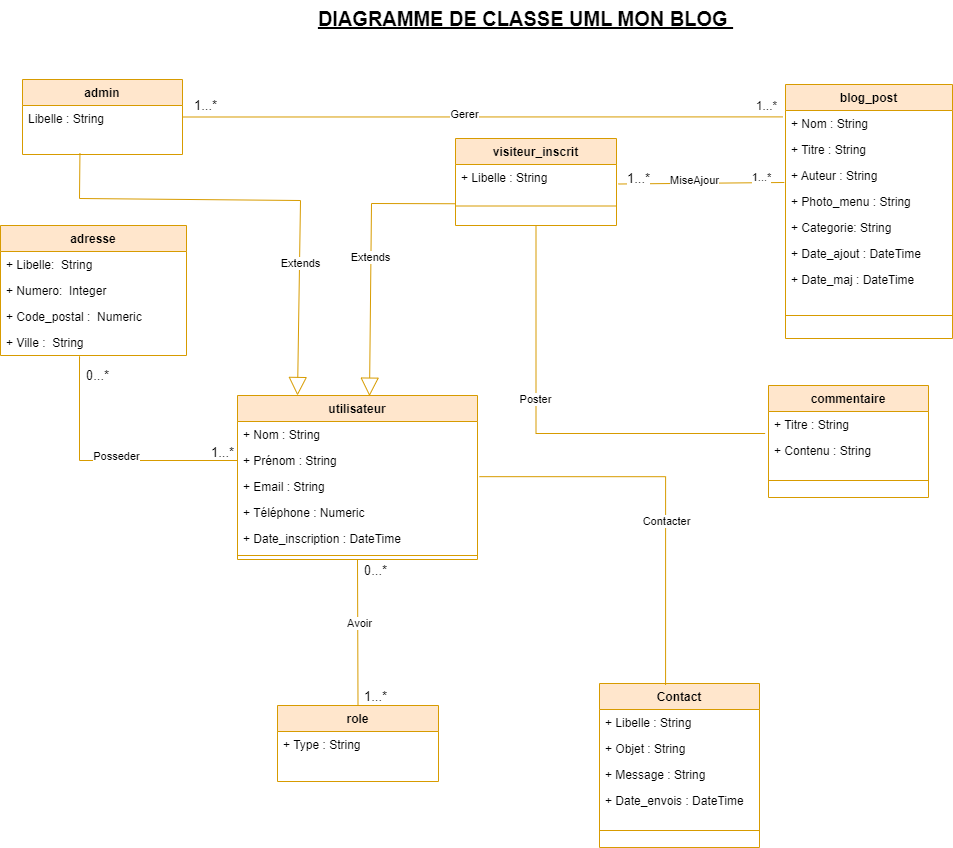

The diagram above was exported from draw.io. Its source (the exported page's mxGraphModel, read from the mxfile embedded in the PNG):
<mxGraphModel dx="1050" dy="522" grid="0" gridSize="10" guides="1" tooltips="1" connect="1" arrows="1" fold="1" page="0" pageScale="1" pageWidth="827" pageHeight="1169" math="0" shadow="0">
  <root>
    <mxCell id="0" />
    <mxCell id="1" parent="0" />
    <mxCell id="fUsmUflWJF2-5Y2BONKY-7" value="commentaire" style="swimlane;fontStyle=1;align=center;verticalAlign=top;childLayout=stackLayout;horizontal=1;startSize=26;horizontalStack=0;resizeParent=1;resizeParentMax=0;resizeLast=0;collapsible=1;marginBottom=0;fillColor=#ffe6cc;strokeColor=#d79b00;shadow=0;" parent="1" vertex="1">
      <mxGeometry x="793" y="396" width="160" height="112" as="geometry" />
    </mxCell>
    <mxCell id="fUsmUflWJF2-5Y2BONKY-8" value="+ Titre : String" style="text;strokeColor=none;fillColor=none;align=left;verticalAlign=top;spacingLeft=4;spacingRight=4;overflow=hidden;rotatable=0;points=[[0,0.5],[1,0.5]];portConstraint=eastwest;" parent="fUsmUflWJF2-5Y2BONKY-7" vertex="1">
      <mxGeometry y="26" width="160" height="26" as="geometry" />
    </mxCell>
    <mxCell id="06m3fe0b9Glur0g12V7O-2" value="+ Contenu : String" style="text;strokeColor=none;fillColor=none;align=left;verticalAlign=top;spacingLeft=4;spacingRight=4;overflow=hidden;rotatable=0;points=[[0,0.5],[1,0.5]];portConstraint=eastwest;" parent="fUsmUflWJF2-5Y2BONKY-7" vertex="1">
      <mxGeometry y="52" width="160" height="26" as="geometry" />
    </mxCell>
    <mxCell id="fUsmUflWJF2-5Y2BONKY-13" value="" style="line;strokeWidth=1;fillColor=none;align=left;verticalAlign=middle;spacingTop=-1;spacingLeft=3;spacingRight=3;rotatable=0;labelPosition=right;points=[];portConstraint=eastwest;strokeColor=inherit;" parent="fUsmUflWJF2-5Y2BONKY-7" vertex="1">
      <mxGeometry y="78" width="160" height="34" as="geometry" />
    </mxCell>
    <mxCell id="fUsmUflWJF2-5Y2BONKY-14" value="admin" style="swimlane;fontStyle=1;align=center;verticalAlign=top;childLayout=stackLayout;horizontal=1;startSize=26;horizontalStack=0;resizeParent=1;resizeParentMax=0;resizeLast=0;collapsible=1;marginBottom=0;fillColor=#ffe6cc;strokeColor=#d79b00;shadow=0;" parent="1" vertex="1">
      <mxGeometry x="47" y="90" width="160" height="75" as="geometry" />
    </mxCell>
    <mxCell id="fUsmUflWJF2-5Y2BONKY-15" value="Libelle : String" style="text;strokeColor=none;fillColor=none;align=left;verticalAlign=top;spacingLeft=4;spacingRight=4;overflow=hidden;rotatable=0;points=[[0,0.5],[1,0.5]];portConstraint=eastwest;" parent="fUsmUflWJF2-5Y2BONKY-14" vertex="1">
      <mxGeometry y="26" width="160" height="49" as="geometry" />
    </mxCell>
    <mxCell id="fUsmUflWJF2-5Y2BONKY-16" value="blog_post" style="swimlane;fontStyle=1;align=center;verticalAlign=top;childLayout=stackLayout;horizontal=1;startSize=26;horizontalStack=0;resizeParent=1;resizeParentMax=0;resizeLast=0;collapsible=1;marginBottom=0;fillColor=#ffe6cc;strokeColor=#d79b00;shadow=0;" parent="1" vertex="1">
      <mxGeometry x="810" y="95" width="167" height="254" as="geometry" />
    </mxCell>
    <mxCell id="fUsmUflWJF2-5Y2BONKY-17" value="+ Nom : String&#10;" style="text;strokeColor=none;fillColor=none;align=left;verticalAlign=top;spacingLeft=4;spacingRight=4;overflow=hidden;rotatable=0;points=[[0,0.5],[1,0.5]];portConstraint=eastwest;" parent="fUsmUflWJF2-5Y2BONKY-16" vertex="1">
      <mxGeometry y="26" width="167" height="26" as="geometry" />
    </mxCell>
    <mxCell id="fUsmUflWJF2-5Y2BONKY-18" value="+ Titre : String" style="text;strokeColor=none;fillColor=none;align=left;verticalAlign=top;spacingLeft=4;spacingRight=4;overflow=hidden;rotatable=0;points=[[0,0.5],[1,0.5]];portConstraint=eastwest;" parent="fUsmUflWJF2-5Y2BONKY-16" vertex="1">
      <mxGeometry y="52" width="167" height="26" as="geometry" />
    </mxCell>
    <mxCell id="fUsmUflWJF2-5Y2BONKY-86" value="+ Auteur : String" style="text;strokeColor=none;fillColor=none;align=left;verticalAlign=top;spacingLeft=4;spacingRight=4;overflow=hidden;rotatable=0;points=[[0,0.5],[1,0.5]];portConstraint=eastwest;" parent="fUsmUflWJF2-5Y2BONKY-16" vertex="1">
      <mxGeometry y="78" width="167" height="26" as="geometry" />
    </mxCell>
    <mxCell id="fUsmUflWJF2-5Y2BONKY-19" value="+ Photo_menu : String&#10;" style="text;strokeColor=none;fillColor=none;align=left;verticalAlign=top;spacingLeft=4;spacingRight=4;overflow=hidden;rotatable=0;points=[[0,0.5],[1,0.5]];portConstraint=eastwest;" parent="fUsmUflWJF2-5Y2BONKY-16" vertex="1">
      <mxGeometry y="104" width="167" height="26" as="geometry" />
    </mxCell>
    <mxCell id="fUsmUflWJF2-5Y2BONKY-20" value="+ Categorie: String" style="text;strokeColor=none;fillColor=none;align=left;verticalAlign=top;spacingLeft=4;spacingRight=4;overflow=hidden;rotatable=0;points=[[0,0.5],[1,0.5]];portConstraint=eastwest;" parent="fUsmUflWJF2-5Y2BONKY-16" vertex="1">
      <mxGeometry y="130" width="167" height="26" as="geometry" />
    </mxCell>
    <mxCell id="fUsmUflWJF2-5Y2BONKY-21" value="+ Date_ajout : DateTime" style="text;strokeColor=none;fillColor=none;align=left;verticalAlign=top;spacingLeft=4;spacingRight=4;overflow=hidden;rotatable=0;points=[[0,0.5],[1,0.5]];portConstraint=eastwest;" parent="fUsmUflWJF2-5Y2BONKY-16" vertex="1">
      <mxGeometry y="156" width="167" height="26" as="geometry" />
    </mxCell>
    <mxCell id="fUsmUflWJF2-5Y2BONKY-85" value="+ Date_maj : DateTime" style="text;strokeColor=none;fillColor=none;align=left;verticalAlign=top;spacingLeft=4;spacingRight=4;overflow=hidden;rotatable=0;points=[[0,0.5],[1,0.5]];portConstraint=eastwest;" parent="fUsmUflWJF2-5Y2BONKY-16" vertex="1">
      <mxGeometry y="182" width="167" height="26" as="geometry" />
    </mxCell>
    <mxCell id="fUsmUflWJF2-5Y2BONKY-22" value="" style="line;strokeWidth=1;fillColor=none;align=left;verticalAlign=middle;spacingTop=-1;spacingLeft=3;spacingRight=3;rotatable=0;labelPosition=right;points=[];portConstraint=eastwest;strokeColor=inherit;" parent="fUsmUflWJF2-5Y2BONKY-16" vertex="1">
      <mxGeometry y="208" width="167" height="46" as="geometry" />
    </mxCell>
    <mxCell id="fUsmUflWJF2-5Y2BONKY-23" value="utilisateur" style="swimlane;fontStyle=1;align=center;verticalAlign=top;childLayout=stackLayout;horizontal=1;startSize=26;horizontalStack=0;resizeParent=1;resizeParentMax=0;resizeLast=0;collapsible=1;marginBottom=0;fillColor=#ffe6cc;strokeColor=#d79b00;shadow=0;" parent="1" vertex="1">
      <mxGeometry x="262" y="406" width="240" height="164" as="geometry" />
    </mxCell>
    <mxCell id="fUsmUflWJF2-5Y2BONKY-24" value="+ Nom : String&#10;" style="text;strokeColor=none;fillColor=none;align=left;verticalAlign=top;spacingLeft=4;spacingRight=4;overflow=hidden;rotatable=0;points=[[0,0.5],[1,0.5]];portConstraint=eastwest;" parent="fUsmUflWJF2-5Y2BONKY-23" vertex="1">
      <mxGeometry y="26" width="240" height="26" as="geometry" />
    </mxCell>
    <mxCell id="fUsmUflWJF2-5Y2BONKY-25" value="+ Prénom : String " style="text;strokeColor=none;fillColor=none;align=left;verticalAlign=top;spacingLeft=4;spacingRight=4;overflow=hidden;rotatable=0;points=[[0,0.5],[1,0.5]];portConstraint=eastwest;" parent="fUsmUflWJF2-5Y2BONKY-23" vertex="1">
      <mxGeometry y="52" width="240" height="26" as="geometry" />
    </mxCell>
    <mxCell id="fUsmUflWJF2-5Y2BONKY-26" value="+ Email : String" style="text;strokeColor=none;fillColor=none;align=left;verticalAlign=top;spacingLeft=4;spacingRight=4;overflow=hidden;rotatable=0;points=[[0,0.5],[1,0.5]];portConstraint=eastwest;" parent="fUsmUflWJF2-5Y2BONKY-23" vertex="1">
      <mxGeometry y="78" width="240" height="26" as="geometry" />
    </mxCell>
    <mxCell id="06m3fe0b9Glur0g12V7O-1" value="+ Téléphone : Numeric" style="text;strokeColor=none;fillColor=none;align=left;verticalAlign=top;spacingLeft=4;spacingRight=4;overflow=hidden;rotatable=0;points=[[0,0.5],[1,0.5]];portConstraint=eastwest;" parent="fUsmUflWJF2-5Y2BONKY-23" vertex="1">
      <mxGeometry y="104" width="240" height="26" as="geometry" />
    </mxCell>
    <mxCell id="fUsmUflWJF2-5Y2BONKY-27" value="+ Date_inscription : DateTime" style="text;strokeColor=none;fillColor=none;align=left;verticalAlign=top;spacingLeft=4;spacingRight=4;overflow=hidden;rotatable=0;points=[[0,0.5],[1,0.5]];portConstraint=eastwest;" parent="fUsmUflWJF2-5Y2BONKY-23" vertex="1">
      <mxGeometry y="130" width="240" height="26" as="geometry" />
    </mxCell>
    <mxCell id="fUsmUflWJF2-5Y2BONKY-28" value="" style="line;strokeWidth=1;fillColor=none;align=left;verticalAlign=middle;spacingTop=-1;spacingLeft=3;spacingRight=3;rotatable=0;labelPosition=right;points=[];portConstraint=eastwest;strokeColor=inherit;" parent="fUsmUflWJF2-5Y2BONKY-23" vertex="1">
      <mxGeometry y="156" width="240" height="8" as="geometry" />
    </mxCell>
    <mxCell id="fUsmUflWJF2-5Y2BONKY-29" value="adresse" style="swimlane;fontStyle=1;align=center;verticalAlign=top;childLayout=stackLayout;horizontal=1;startSize=26;horizontalStack=0;resizeParent=1;resizeParentMax=0;resizeLast=0;collapsible=1;marginBottom=0;fillColor=#ffe6cc;strokeColor=#d79b00;shadow=0;" parent="1" vertex="1">
      <mxGeometry x="25" y="236" width="186" height="130" as="geometry" />
    </mxCell>
    <mxCell id="fUsmUflWJF2-5Y2BONKY-30" value="+ Libelle:  String" style="text;strokeColor=none;fillColor=none;align=left;verticalAlign=top;spacingLeft=4;spacingRight=4;overflow=hidden;rotatable=0;points=[[0,0.5],[1,0.5]];portConstraint=eastwest;" parent="fUsmUflWJF2-5Y2BONKY-29" vertex="1">
      <mxGeometry y="26" width="186" height="26" as="geometry" />
    </mxCell>
    <mxCell id="fUsmUflWJF2-5Y2BONKY-31" value="+ Numero:  Integer" style="text;strokeColor=none;fillColor=none;align=left;verticalAlign=top;spacingLeft=4;spacingRight=4;overflow=hidden;rotatable=0;points=[[0,0.5],[1,0.5]];portConstraint=eastwest;" parent="fUsmUflWJF2-5Y2BONKY-29" vertex="1">
      <mxGeometry y="52" width="186" height="26" as="geometry" />
    </mxCell>
    <mxCell id="fUsmUflWJF2-5Y2BONKY-32" value="+ Code_postal :  Numeric" style="text;strokeColor=none;fillColor=none;align=left;verticalAlign=top;spacingLeft=4;spacingRight=4;overflow=hidden;rotatable=0;points=[[0,0.5],[1,0.5]];portConstraint=eastwest;" parent="fUsmUflWJF2-5Y2BONKY-29" vertex="1">
      <mxGeometry y="78" width="186" height="26" as="geometry" />
    </mxCell>
    <mxCell id="fUsmUflWJF2-5Y2BONKY-33" value="+ Ville :  String" style="text;strokeColor=none;fillColor=none;align=left;verticalAlign=top;spacingLeft=4;spacingRight=4;overflow=hidden;rotatable=0;points=[[0,0.5],[1,0.5]];portConstraint=eastwest;" parent="fUsmUflWJF2-5Y2BONKY-29" vertex="1">
      <mxGeometry y="104" width="186" height="26" as="geometry" />
    </mxCell>
    <mxCell id="fUsmUflWJF2-5Y2BONKY-37" value="&lt;u style=&quot;border-color: rgb(0, 0, 0); font-family: Helvetica; font-size: 20px; font-style: normal; font-variant-ligatures: normal; font-variant-caps: normal; letter-spacing: normal; orphans: 2; text-indent: 0px; text-transform: none; widows: 2; word-spacing: 0px; -webkit-text-stroke-width: 0px;&quot;&gt;&lt;font style=&quot;&quot;&gt;&lt;b style=&quot;&quot;&gt;DIAGRAMME DE CLASSE UML MON BLOG&amp;nbsp;&lt;/b&gt;&lt;/font&gt;&lt;/u&gt;" style="text;whiteSpace=wrap;html=1;align=center;shadow=0;" parent="1" vertex="1">
      <mxGeometry x="311.000048828125" y="11" width="479" height="46" as="geometry" />
    </mxCell>
    <mxCell id="fUsmUflWJF2-5Y2BONKY-38" value="Extends" style="endArrow=block;endSize=16;endFill=0;html=1;rounded=0;entryX=0.25;entryY=0;entryDx=0;entryDy=0;exitX=0.359;exitY=0.977;exitDx=0;exitDy=0;exitPerimeter=0;shadow=0;fillColor=#ffe6cc;strokeColor=#d79b00;" parent="1" source="fUsmUflWJF2-5Y2BONKY-15" target="fUsmUflWJF2-5Y2BONKY-23" edge="1">
      <mxGeometry x="0.4268" y="1" width="160" relative="1" as="geometry">
        <mxPoint x="121" y="198" as="sourcePoint" />
        <mxPoint x="370" y="122" as="targetPoint" />
        <Array as="points">
          <mxPoint x="104" y="209" />
          <mxPoint x="325" y="211" />
        </Array>
        <mxPoint as="offset" />
      </mxGeometry>
    </mxCell>
    <mxCell id="fUsmUflWJF2-5Y2BONKY-47" value="visiteur_inscrit" style="swimlane;fontStyle=1;align=center;verticalAlign=top;childLayout=stackLayout;horizontal=1;startSize=26;horizontalStack=0;resizeParent=1;resizeParentMax=0;resizeLast=0;collapsible=1;marginBottom=0;fillColor=#ffe6cc;strokeColor=#d79b00;shadow=0;" parent="1" vertex="1">
      <mxGeometry x="480" y="149" width="161" height="87" as="geometry" />
    </mxCell>
    <mxCell id="fUsmUflWJF2-5Y2BONKY-48" value="+ Libelle : String" style="text;strokeColor=none;fillColor=none;align=left;verticalAlign=top;spacingLeft=4;spacingRight=4;overflow=hidden;rotatable=0;points=[[0,0.5],[1,0.5]];portConstraint=eastwest;" parent="fUsmUflWJF2-5Y2BONKY-47" vertex="1">
      <mxGeometry y="26" width="161" height="22" as="geometry" />
    </mxCell>
    <mxCell id="fUsmUflWJF2-5Y2BONKY-51" value="" style="line;strokeWidth=1;fillColor=none;align=left;verticalAlign=middle;spacingTop=-1;spacingLeft=3;spacingRight=3;rotatable=0;labelPosition=right;points=[];portConstraint=eastwest;strokeColor=inherit;" parent="fUsmUflWJF2-5Y2BONKY-47" vertex="1">
      <mxGeometry y="48" width="161" height="39" as="geometry" />
    </mxCell>
    <mxCell id="fUsmUflWJF2-5Y2BONKY-52" value="Extends" style="endArrow=block;endSize=16;endFill=0;html=1;rounded=0;exitX=0;exitY=0.75;exitDx=0;exitDy=0;entryX=0.55;entryY=0.004;entryDx=0;entryDy=0;entryPerimeter=0;shadow=0;fillColor=#ffe6cc;strokeColor=#d79b00;" parent="1" source="fUsmUflWJF2-5Y2BONKY-47" target="fUsmUflWJF2-5Y2BONKY-23" edge="1">
      <mxGeometry width="160" relative="1" as="geometry">
        <mxPoint x="476" y="210" as="sourcePoint" />
        <mxPoint x="392" y="309" as="targetPoint" />
        <mxPoint as="offset" />
        <Array as="points">
          <mxPoint x="396" y="214" />
        </Array>
      </mxGeometry>
    </mxCell>
    <mxCell id="fUsmUflWJF2-5Y2BONKY-61" value="role" style="swimlane;fontStyle=1;align=center;verticalAlign=top;childLayout=stackLayout;horizontal=1;startSize=26;horizontalStack=0;resizeParent=1;resizeParentMax=0;resizeLast=0;collapsible=1;marginBottom=0;fillColor=#ffe6cc;strokeColor=#d79b00;shadow=0;" parent="1" vertex="1">
      <mxGeometry x="302" y="716" width="161" height="76" as="geometry" />
    </mxCell>
    <mxCell id="fUsmUflWJF2-5Y2BONKY-62" value="+ Type : String&#10;" style="text;strokeColor=none;fillColor=none;align=left;verticalAlign=top;spacingLeft=4;spacingRight=4;overflow=hidden;rotatable=0;points=[[0,0.5],[1,0.5]];portConstraint=eastwest;" parent="fUsmUflWJF2-5Y2BONKY-61" vertex="1">
      <mxGeometry y="26" width="161" height="50" as="geometry" />
    </mxCell>
    <mxCell id="fUsmUflWJF2-5Y2BONKY-63" value="" style="endArrow=none;html=1;rounded=0;entryX=0.5;entryY=1;entryDx=0;entryDy=0;exitX=0.5;exitY=0;exitDx=0;exitDy=0;shadow=0;fillColor=#ffe6cc;strokeColor=#d79b00;" parent="1" source="fUsmUflWJF2-5Y2BONKY-61" target="fUsmUflWJF2-5Y2BONKY-23" edge="1">
      <mxGeometry width="50" height="50" relative="1" as="geometry">
        <mxPoint x="369.99999999999994" y="687.6379999999999" as="sourcePoint" />
        <mxPoint x="370.96" y="558" as="targetPoint" />
      </mxGeometry>
    </mxCell>
    <mxCell id="fUsmUflWJF2-5Y2BONKY-64" value="0...*" style="edgeLabel;html=1;align=center;verticalAlign=middle;resizable=0;points=[];fontSize=13;" parent="fUsmUflWJF2-5Y2BONKY-63" connectable="0" vertex="1">
      <mxGeometry x="0.8342" y="-1" relative="1" as="geometry">
        <mxPoint x="16" y="-1" as="offset" />
      </mxGeometry>
    </mxCell>
    <mxCell id="fUsmUflWJF2-5Y2BONKY-65" value="1...*" style="edgeLabel;html=1;align=center;verticalAlign=middle;resizable=0;points=[];fontSize=13;" parent="fUsmUflWJF2-5Y2BONKY-63" connectable="0" vertex="1">
      <mxGeometry x="-0.8504" relative="1" as="geometry">
        <mxPoint x="17" y="1" as="offset" />
      </mxGeometry>
    </mxCell>
    <mxCell id="fUsmUflWJF2-5Y2BONKY-66" value="Avoir" style="edgeLabel;html=1;align=center;verticalAlign=middle;resizable=0;points=[];" parent="fUsmUflWJF2-5Y2BONKY-63" connectable="0" vertex="1">
      <mxGeometry x="0.1279" y="-1" relative="1" as="geometry">
        <mxPoint as="offset" />
      </mxGeometry>
    </mxCell>
    <mxCell id="fUsmUflWJF2-5Y2BONKY-75" value="" style="endArrow=none;html=1;rounded=0;exitX=0;exitY=0.5;exitDx=0;exitDy=0;edgeStyle=orthogonalEdgeStyle;entryX=0.425;entryY=1.1;entryDx=0;entryDy=0;entryPerimeter=0;shadow=0;fillColor=#ffe6cc;strokeColor=#d79b00;" parent="1" source="fUsmUflWJF2-5Y2BONKY-25" target="fUsmUflWJF2-5Y2BONKY-33" edge="1">
      <mxGeometry width="50" height="50" relative="1" as="geometry">
        <mxPoint x="41" y="390" as="sourcePoint" />
        <mxPoint x="105" y="370" as="targetPoint" />
        <Array as="points">
          <mxPoint x="104" y="471" />
          <mxPoint x="104" y="367" />
        </Array>
      </mxGeometry>
    </mxCell>
    <mxCell id="fUsmUflWJF2-5Y2BONKY-76" value="1...*" style="edgeLabel;html=1;align=center;verticalAlign=middle;resizable=0;points=[];fontSize=13;" parent="fUsmUflWJF2-5Y2BONKY-75" connectable="0" vertex="1">
      <mxGeometry x="-0.9049" y="-2" relative="1" as="geometry">
        <mxPoint x="-3" y="-7" as="offset" />
      </mxGeometry>
    </mxCell>
    <mxCell id="fUsmUflWJF2-5Y2BONKY-77" value="0...*" style="edgeLabel;html=1;align=center;verticalAlign=middle;resizable=0;points=[];fontSize=13;" parent="fUsmUflWJF2-5Y2BONKY-75" connectable="0" vertex="1">
      <mxGeometry x="0.8544" y="1" relative="1" as="geometry">
        <mxPoint x="18" as="offset" />
      </mxGeometry>
    </mxCell>
    <mxCell id="fUsmUflWJF2-5Y2BONKY-78" value="Posseder" style="edgeLabel;html=1;align=center;verticalAlign=middle;resizable=0;points=[];" parent="fUsmUflWJF2-5Y2BONKY-75" connectable="0" vertex="1">
      <mxGeometry x="0.041" y="1" relative="1" as="geometry">
        <mxPoint x="15" y="-6" as="offset" />
      </mxGeometry>
    </mxCell>
    <mxCell id="fUsmUflWJF2-5Y2BONKY-79" value="" style="endArrow=none;html=1;rounded=0;fontSize=13;exitX=1;exitY=0.5;exitDx=0;exitDy=0;entryX=-0.015;entryY=0.246;entryDx=0;entryDy=0;entryPerimeter=0;shadow=0;fillColor=#ffe6cc;strokeColor=#d79b00;" parent="1" source="fUsmUflWJF2-5Y2BONKY-14" target="fUsmUflWJF2-5Y2BONKY-17" edge="1">
      <mxGeometry width="50" height="50" relative="1" as="geometry">
        <mxPoint x="553" y="122" as="sourcePoint" />
        <mxPoint x="813" y="125" as="targetPoint" />
      </mxGeometry>
    </mxCell>
    <mxCell id="fUsmUflWJF2-5Y2BONKY-80" value="1...*" style="edgeLabel;html=1;align=center;verticalAlign=middle;resizable=0;points=[];fontSize=13;" parent="fUsmUflWJF2-5Y2BONKY-79" connectable="0" vertex="1">
      <mxGeometry x="-0.8974" relative="1" as="geometry">
        <mxPoint x="-8" y="-12" as="offset" />
      </mxGeometry>
    </mxCell>
    <mxCell id="fUsmUflWJF2-5Y2BONKY-81" value="Gerer" style="edgeLabel;html=1;align=center;verticalAlign=middle;resizable=0;points=[];" parent="fUsmUflWJF2-5Y2BONKY-79" connectable="0" vertex="1">
      <mxGeometry x="-0.0548" relative="1" as="geometry">
        <mxPoint x="-2" y="-3" as="offset" />
      </mxGeometry>
    </mxCell>
    <mxCell id="fUsmUflWJF2-5Y2BONKY-82" value="1...*" style="text;html=1;align=center;verticalAlign=middle;resizable=0;points=[];autosize=1;shadow=0;fontFamily=Helvetica;" parent="1" vertex="1">
      <mxGeometry x="771" y="102" width="40" height="30" as="geometry" />
    </mxCell>
    <mxCell id="fUsmUflWJF2-5Y2BONKY-88" value="" style="endArrow=none;html=1;rounded=0;shadow=0;fontFamily=Helvetica;exitX=-0.021;exitY=0.846;exitDx=0;exitDy=0;entryX=0.5;entryY=1;entryDx=0;entryDy=0;edgeStyle=orthogonalEdgeStyle;fillColor=#ffe6cc;strokeColor=#d79b00;exitPerimeter=0;" parent="1" source="fUsmUflWJF2-5Y2BONKY-8" target="fUsmUflWJF2-5Y2BONKY-47" edge="1">
      <mxGeometry width="50" height="50" relative="1" as="geometry">
        <mxPoint x="802" y="479" as="sourcePoint" />
        <mxPoint x="560" y="262" as="targetPoint" />
      </mxGeometry>
    </mxCell>
    <mxCell id="fUsmUflWJF2-5Y2BONKY-89" value="Poster" style="edgeLabel;html=1;align=center;verticalAlign=middle;resizable=0;points=[];fontFamily=Helvetica;" parent="fUsmUflWJF2-5Y2BONKY-88" connectable="0" vertex="1">
      <mxGeometry x="0.2127" y="1" relative="1" as="geometry">
        <mxPoint y="1" as="offset" />
      </mxGeometry>
    </mxCell>
    <mxCell id="fUsmUflWJF2-5Y2BONKY-90" value="Contact" style="swimlane;fontStyle=1;align=center;verticalAlign=top;childLayout=stackLayout;horizontal=1;startSize=26;horizontalStack=0;resizeParent=1;resizeParentMax=0;resizeLast=0;collapsible=1;marginBottom=0;fillColor=#ffe6cc;strokeColor=#d79b00;shadow=0;" parent="1" vertex="1">
      <mxGeometry x="624" y="694" width="160" height="164" as="geometry" />
    </mxCell>
    <mxCell id="fUsmUflWJF2-5Y2BONKY-91" value="+ Libelle : String" style="text;strokeColor=none;fillColor=none;align=left;verticalAlign=top;spacingLeft=4;spacingRight=4;overflow=hidden;rotatable=0;points=[[0,0.5],[1,0.5]];portConstraint=eastwest;" parent="fUsmUflWJF2-5Y2BONKY-90" vertex="1">
      <mxGeometry y="26" width="160" height="26" as="geometry" />
    </mxCell>
    <mxCell id="fUsmUflWJF2-5Y2BONKY-101" value="+ Objet : String" style="text;strokeColor=none;fillColor=none;align=left;verticalAlign=top;spacingLeft=4;spacingRight=4;overflow=hidden;rotatable=0;points=[[0,0.5],[1,0.5]];portConstraint=eastwest;" parent="fUsmUflWJF2-5Y2BONKY-90" vertex="1">
      <mxGeometry y="52" width="160" height="26" as="geometry" />
    </mxCell>
    <mxCell id="fUsmUflWJF2-5Y2BONKY-102" value="+ Message : String" style="text;strokeColor=none;fillColor=none;align=left;verticalAlign=top;spacingLeft=4;spacingRight=4;overflow=hidden;rotatable=0;points=[[0,0.5],[1,0.5]];portConstraint=eastwest;" parent="fUsmUflWJF2-5Y2BONKY-90" vertex="1">
      <mxGeometry y="78" width="160" height="26" as="geometry" />
    </mxCell>
    <mxCell id="fUsmUflWJF2-5Y2BONKY-94" value="+ Date_envois : DateTime" style="text;strokeColor=none;fillColor=none;align=left;verticalAlign=top;spacingLeft=4;spacingRight=4;overflow=hidden;rotatable=0;points=[[0,0.5],[1,0.5]];portConstraint=eastwest;" parent="fUsmUflWJF2-5Y2BONKY-90" vertex="1">
      <mxGeometry y="104" width="160" height="26" as="geometry" />
    </mxCell>
    <mxCell id="fUsmUflWJF2-5Y2BONKY-96" value="" style="line;strokeWidth=1;fillColor=none;align=left;verticalAlign=middle;spacingTop=-1;spacingLeft=3;spacingRight=3;rotatable=0;labelPosition=right;points=[];portConstraint=eastwest;strokeColor=inherit;" parent="fUsmUflWJF2-5Y2BONKY-90" vertex="1">
      <mxGeometry y="130" width="160" height="34" as="geometry" />
    </mxCell>
    <mxCell id="fUsmUflWJF2-5Y2BONKY-99" value="" style="endArrow=none;html=1;rounded=0;shadow=0;fontFamily=Helvetica;entryX=1.008;entryY=0.122;entryDx=0;entryDy=0;exitX=0.413;exitY=0.009;exitDx=0;exitDy=0;exitPerimeter=0;edgeStyle=orthogonalEdgeStyle;fillColor=#ffe6cc;strokeColor=#d79b00;entryPerimeter=0;" parent="1" source="fUsmUflWJF2-5Y2BONKY-90" target="fUsmUflWJF2-5Y2BONKY-26" edge="1">
      <mxGeometry width="50" height="50" relative="1" as="geometry">
        <mxPoint x="507" y="602" as="sourcePoint" />
        <mxPoint x="557" y="552" as="targetPoint" />
      </mxGeometry>
    </mxCell>
    <mxCell id="fUsmUflWJF2-5Y2BONKY-100" value="Contacter" style="edgeLabel;html=1;align=center;verticalAlign=middle;resizable=0;points=[];fontFamily=Helvetica;" parent="fUsmUflWJF2-5Y2BONKY-99" connectable="0" vertex="1">
      <mxGeometry x="-0.1666" relative="1" as="geometry">
        <mxPoint as="offset" />
      </mxGeometry>
    </mxCell>
    <mxCell id="06m3fe0b9Glur0g12V7O-3" value="" style="endArrow=none;html=1;rounded=0;fontSize=13;entryX=-0.007;entryY=0.769;entryDx=0;entryDy=0;shadow=0;fillColor=#ffe6cc;strokeColor=#d79b00;exitX=1.011;exitY=0.887;exitDx=0;exitDy=0;exitPerimeter=0;entryPerimeter=0;" parent="1" source="fUsmUflWJF2-5Y2BONKY-48" target="fUsmUflWJF2-5Y2BONKY-86" edge="1">
      <mxGeometry width="50" height="50" relative="1" as="geometry">
        <mxPoint x="635" y="186" as="sourcePoint" />
        <mxPoint x="786" y="188" as="targetPoint" />
      </mxGeometry>
    </mxCell>
    <mxCell id="06m3fe0b9Glur0g12V7O-4" value="1...*" style="edgeLabel;html=1;align=center;verticalAlign=middle;resizable=0;points=[];fontSize=13;" parent="06m3fe0b9Glur0g12V7O-3" connectable="0" vertex="1">
      <mxGeometry x="-0.8974" relative="1" as="geometry">
        <mxPoint x="11" y="-6" as="offset" />
      </mxGeometry>
    </mxCell>
    <mxCell id="06m3fe0b9Glur0g12V7O-5" value="MiseAjour" style="edgeLabel;html=1;align=center;verticalAlign=middle;resizable=0;points=[];" parent="06m3fe0b9Glur0g12V7O-3" connectable="0" vertex="1">
      <mxGeometry x="-0.0548" relative="1" as="geometry">
        <mxPoint x="-2" y="-3" as="offset" />
      </mxGeometry>
    </mxCell>
    <mxCell id="06m3fe0b9Glur0g12V7O-13" value="1...*" style="edgeLabel;html=1;align=center;verticalAlign=middle;resizable=0;points=[];" parent="06m3fe0b9Glur0g12V7O-3" connectable="0" vertex="1">
      <mxGeometry x="0.699" relative="1" as="geometry">
        <mxPoint x="2" y="-6" as="offset" />
      </mxGeometry>
    </mxCell>
  </root>
</mxGraphModel>